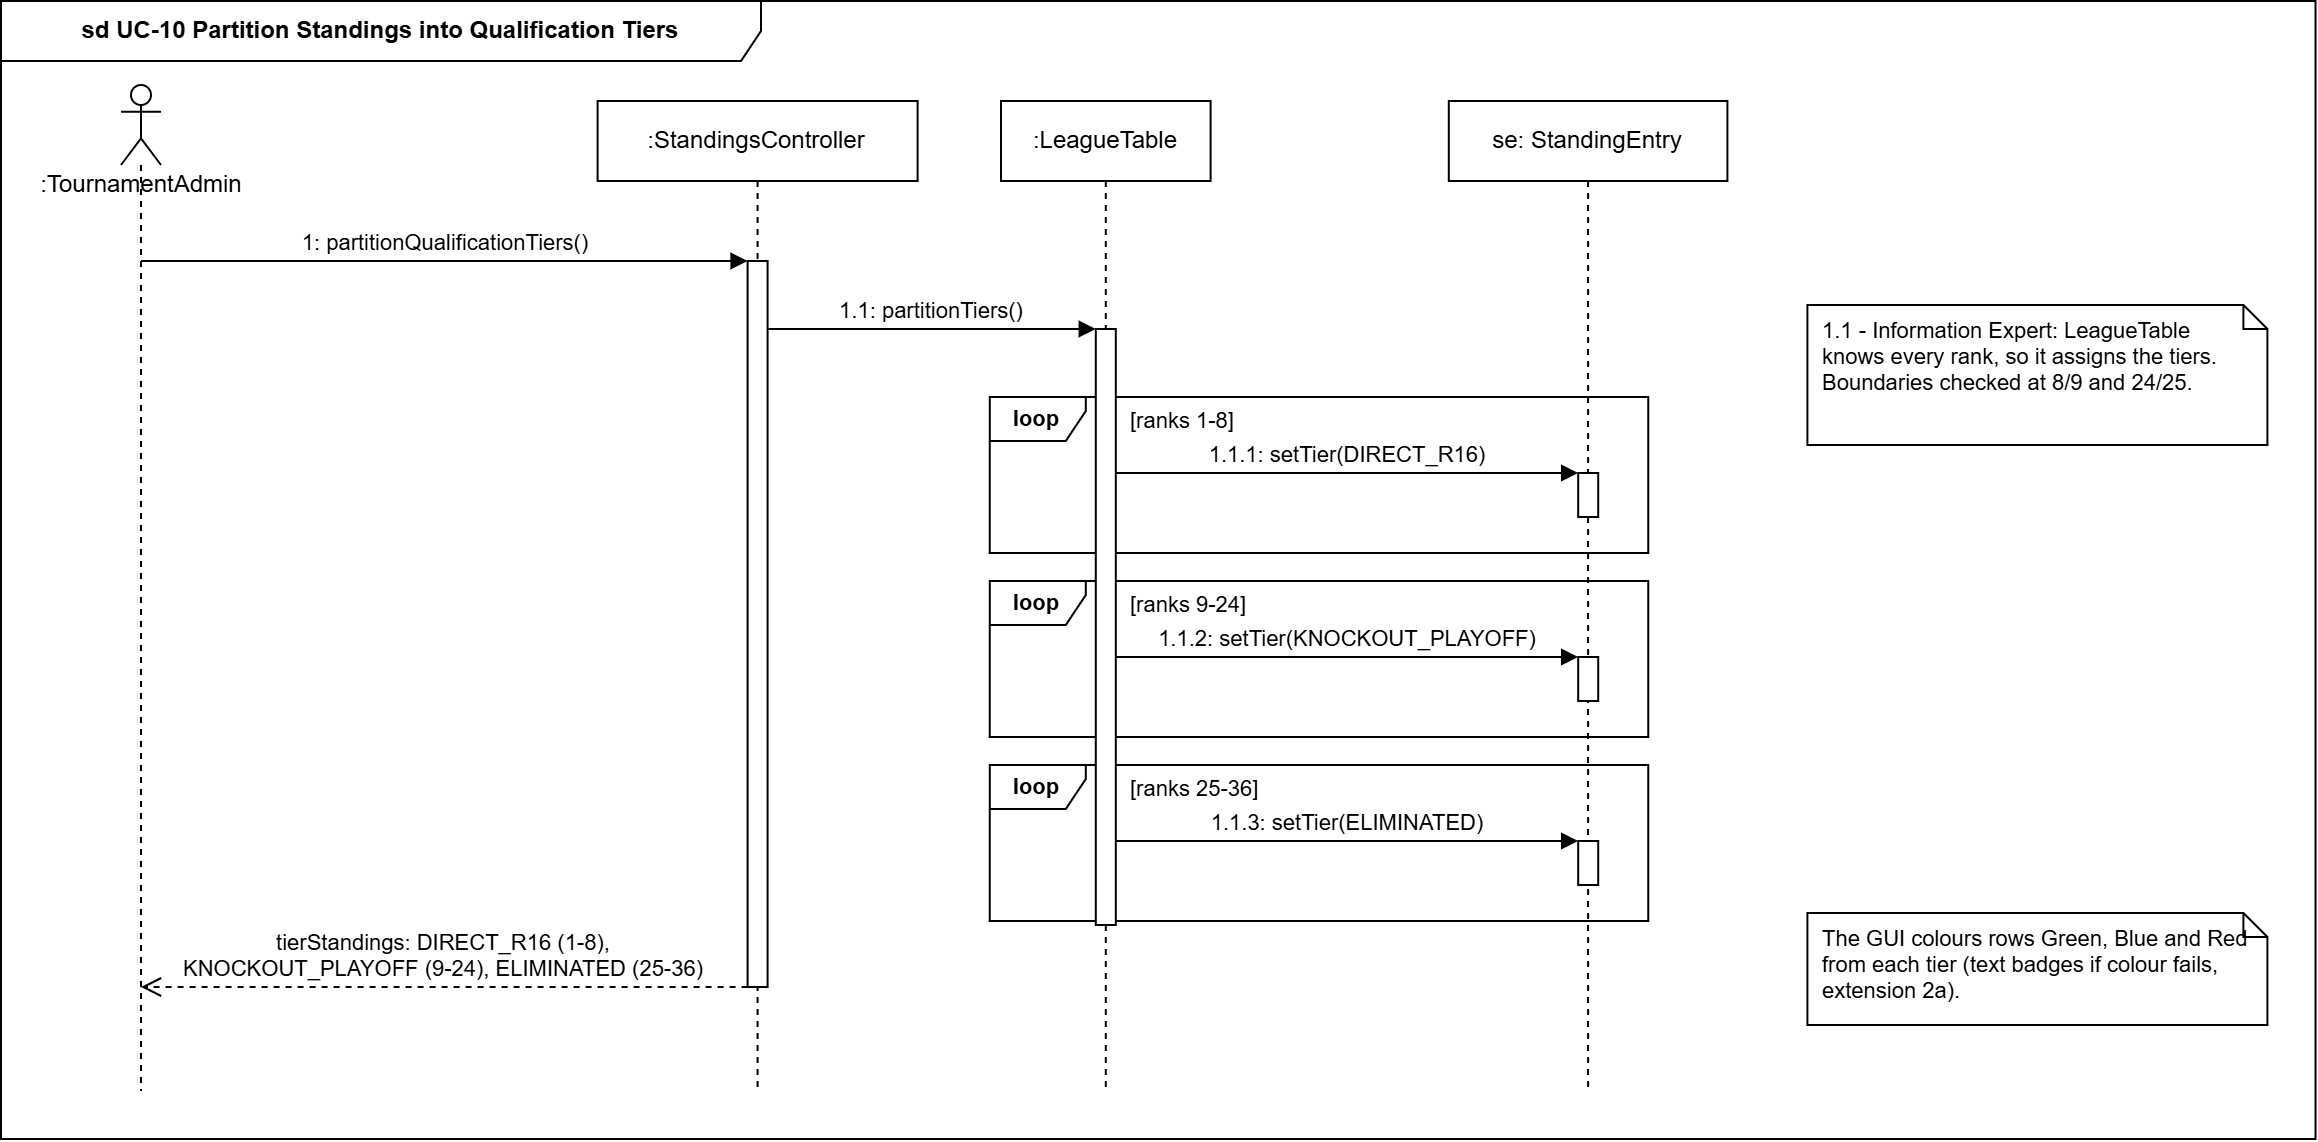

The diagram above was exported from draw.io. Its source (the exported page's mxGraphModel, read from the mxfile embedded in the PNG):
<mxGraphModel dx="1201" dy="772" grid="1" gridSize="10" guides="1" tooltips="1" connect="1" arrows="1" fold="1" page="1" pageScale="1" pageWidth="1257" pageHeight="1100" math="0" shadow="0">
  <root>
    <mxCell id="0" />
    <mxCell id="1" parent="0" />
    <mxCell id="SD_UC-10-1" parent="1" style="shape=umlFrame;whiteSpace=wrap;html=1;pointerEvents=0;width=380;height=30;fontStyle=1;" value="sd UC-10 Partition Standings into Qualification Tiers" vertex="1">
      <mxGeometry height="569" width="1157.2" x="60" y="40" as="geometry" />
    </mxCell>
    <mxCell id="SD_UC-10-2" parent="1" style="shape=umlFrame;whiteSpace=wrap;html=1;pointerEvents=0;width=48;height=22;fontSize=11;fontStyle=1;fillColor=none;" value="loop" vertex="1">
      <mxGeometry height="78" width="329.2" x="554.4" y="238" as="geometry" />
    </mxCell>
    <mxCell id="SD_UC-10-3" parent="1" style="text;html=1;align=left;verticalAlign=middle;fontSize=11;" value="[ranks 1-8]" vertex="1">
      <mxGeometry height="18" width="82.2" x="623.4" y="241" as="geometry" />
    </mxCell>
    <mxCell id="SD_UC-10-4" parent="1" style="shape=umlFrame;whiteSpace=wrap;html=1;pointerEvents=0;width=48;height=22;fontSize=11;fontStyle=1;fillColor=none;" value="loop" vertex="1">
      <mxGeometry height="78" width="329.2" x="554.4" y="330" as="geometry" />
    </mxCell>
    <mxCell id="SD_UC-10-5" parent="1" style="text;html=1;align=left;verticalAlign=middle;fontSize=11;" value="[ranks 9-24]" vertex="1">
      <mxGeometry height="18" width="88.4" x="623.4" y="333" as="geometry" />
    </mxCell>
    <mxCell id="SD_UC-10-6" parent="1" style="shape=umlFrame;whiteSpace=wrap;html=1;pointerEvents=0;width=48;height=22;fontSize=11;fontStyle=1;fillColor=none;" value="loop" vertex="1">
      <mxGeometry height="78" width="329.2" x="554.4" y="422" as="geometry" />
    </mxCell>
    <mxCell id="SD_UC-10-7" parent="1" style="text;html=1;align=left;verticalAlign=middle;fontSize=11;" value="[ranks 25-36]" vertex="1">
      <mxGeometry height="18" width="94.6" x="623.4" y="425" as="geometry" />
    </mxCell>
    <mxCell id="SD_UC-10-8" parent="1" style="shape=umlLifeline;perimeter=lifelinePerimeter;whiteSpace=nowrap;html=1;container=1;dropTarget=0;collapsible=0;recursiveResize=0;outlineConnect=0;portConstraint=eastwest;newEdgeStyle={&quot;edgeStyle&quot;:&quot;sequenceEdgeStyle&quot;,&quot;libavoidRouting&quot;:0,&quot;curved&quot;:0,&quot;rounded&quot;:0};participant=umlActor;align=center;verticalAlign=top;spacingTop=36;fontSize=12;" value=":TournamentAdmin" vertex="1">
      <mxGeometry height="503" width="20" x="120" y="82" as="geometry" />
    </mxCell>
    <mxCell id="SD_UC-10-9" parent="1" style="shape=umlLifeline;perimeter=lifelinePerimeter;whiteSpace=wrap;html=1;container=1;dropTarget=0;collapsible=0;recursiveResize=0;outlineConnect=0;portConstraint=eastwest;newEdgeStyle={&quot;edgeStyle&quot;:&quot;sequenceEdgeStyle&quot;,&quot;libavoidRouting&quot;:0,&quot;curved&quot;:0,&quot;rounded&quot;:0};size=40;" value=":StandingsController" vertex="1">
      <mxGeometry height="495" width="160" x="358.3" y="90" as="geometry" />
    </mxCell>
    <mxCell id="SD_UC-10-10" parent="1" style="shape=umlLifeline;perimeter=lifelinePerimeter;whiteSpace=wrap;html=1;container=1;dropTarget=0;collapsible=0;recursiveResize=0;outlineConnect=0;portConstraint=eastwest;newEdgeStyle={&quot;edgeStyle&quot;:&quot;sequenceEdgeStyle&quot;,&quot;libavoidRouting&quot;:0,&quot;curved&quot;:0,&quot;rounded&quot;:0};size=40;" value=":LeagueTable" vertex="1">
      <mxGeometry height="495" width="104.8" x="560" y="90" as="geometry" />
    </mxCell>
    <mxCell id="SD_UC-10-11" parent="1" style="shape=umlLifeline;perimeter=lifelinePerimeter;whiteSpace=wrap;html=1;container=1;dropTarget=0;collapsible=0;recursiveResize=0;outlineConnect=0;portConstraint=eastwest;newEdgeStyle={&quot;edgeStyle&quot;:&quot;sequenceEdgeStyle&quot;,&quot;libavoidRouting&quot;:0,&quot;curved&quot;:0,&quot;rounded&quot;:0};size=40;" value="se: StandingEntry" vertex="1">
      <mxGeometry height="495" width="139.3" x="783.9" y="90" as="geometry" />
    </mxCell>
    <mxCell id="SD_UC-10-12" parent="1" style="html=1;points=[];perimeter=orthogonalPerimeter;outlineConnect=0;targetShapes=umlLifeline;portConstraint=eastwest;" value="" vertex="1">
      <mxGeometry height="22" width="10" x="848.6" y="276" as="geometry" />
    </mxCell>
    <mxCell id="SD_UC-10-13" parent="1" style="html=1;points=[];perimeter=orthogonalPerimeter;outlineConnect=0;targetShapes=umlLifeline;portConstraint=eastwest;" value="" vertex="1">
      <mxGeometry height="22" width="10" x="848.6" y="368" as="geometry" />
    </mxCell>
    <mxCell id="SD_UC-10-14" parent="1" style="html=1;points=[];perimeter=orthogonalPerimeter;outlineConnect=0;targetShapes=umlLifeline;portConstraint=eastwest;" value="" vertex="1">
      <mxGeometry height="22" width="10" x="848.6" y="460" as="geometry" />
    </mxCell>
    <mxCell id="SD_UC-10-15" parent="1" style="html=1;points=[];perimeter=orthogonalPerimeter;outlineConnect=0;targetShapes=umlLifeline;portConstraint=eastwest;" value="" vertex="1">
      <mxGeometry height="298" width="10" x="607.4" y="204" as="geometry" />
    </mxCell>
    <mxCell id="SD_UC-10-16" parent="1" style="html=1;points=[];perimeter=orthogonalPerimeter;outlineConnect=0;targetShapes=umlLifeline;portConstraint=eastwest;" value="" vertex="1">
      <mxGeometry height="363" width="10" x="433.3" y="170" as="geometry" />
    </mxCell>
    <mxCell id="SD_UC-10-17" edge="1" parent="1" style="html=1;verticalAlign=bottom;endArrow=block;curved=0;rounded=0;fontSize=11;labelBackgroundColor=default;" value="1: partitionQualificationTiers()">
      <mxGeometry relative="1" as="geometry">
        <mxPoint x="130" y="170" as="sourcePoint" />
        <mxPoint x="433.3" y="170" as="targetPoint" />
      </mxGeometry>
    </mxCell>
    <mxCell id="SD_UC-10-18" edge="1" parent="1" style="html=1;verticalAlign=bottom;endArrow=block;curved=0;rounded=0;fontSize=11;labelBackgroundColor=default;" value="1.1: partitionTiers()">
      <mxGeometry relative="1" as="geometry">
        <mxPoint x="443.3" y="204" as="sourcePoint" />
        <mxPoint x="607.4" y="204" as="targetPoint" />
      </mxGeometry>
    </mxCell>
    <mxCell id="SD_UC-10-19" edge="1" parent="1" style="html=1;verticalAlign=bottom;endArrow=block;curved=0;rounded=0;fontSize=11;labelBackgroundColor=default;" value="1.1.1: setTier(DIRECT_R16)">
      <mxGeometry relative="1" as="geometry">
        <mxPoint x="617.4" y="276" as="sourcePoint" />
        <mxPoint x="848.6" y="276" as="targetPoint" />
      </mxGeometry>
    </mxCell>
    <mxCell id="SD_UC-10-20" edge="1" parent="1" style="html=1;verticalAlign=bottom;endArrow=block;curved=0;rounded=0;fontSize=11;labelBackgroundColor=default;" value="1.1.2: setTier(KNOCKOUT_PLAYOFF)">
      <mxGeometry relative="1" as="geometry">
        <mxPoint x="617.4" y="368" as="sourcePoint" />
        <mxPoint x="848.6" y="368" as="targetPoint" />
      </mxGeometry>
    </mxCell>
    <mxCell id="SD_UC-10-21" edge="1" parent="1" style="html=1;verticalAlign=bottom;endArrow=block;curved=0;rounded=0;fontSize=11;labelBackgroundColor=default;" value="1.1.3: setTier(ELIMINATED)">
      <mxGeometry relative="1" as="geometry">
        <mxPoint x="617.4" y="460" as="sourcePoint" />
        <mxPoint x="848.6" y="460" as="targetPoint" />
      </mxGeometry>
    </mxCell>
    <mxCell id="SD_UC-10-22" edge="1" parent="1" style="html=1;verticalAlign=bottom;endArrow=open;dashed=1;endSize=8;curved=0;rounded=0;fontSize=11;labelBackgroundColor=default;" value="tierStandings: DIRECT_R16 (1-8),&lt;br&gt;KNOCKOUT_PLAYOFF (9-24), ELIMINATED (25-36)">
      <mxGeometry relative="1" as="geometry">
        <mxPoint x="433.3" y="533" as="sourcePoint" />
        <mxPoint x="130" y="533" as="targetPoint" />
      </mxGeometry>
    </mxCell>
    <mxCell id="SD_UC-10-23" parent="1" style="shape=note;size=12;whiteSpace=wrap;html=1;align=left;spacingLeft=6;spacingRight=4;fontSize=11;verticalAlign=top;" value="1.1 - Information Expert: LeagueTable knows every rank, so it assigns the tiers. Boundaries checked at 8/9 and 24/25." vertex="1">
      <mxGeometry height="70" width="230" x="963.2" y="192" as="geometry" />
    </mxCell>
    <mxCell id="SD_UC-10-24" parent="1" style="shape=note;size=12;whiteSpace=wrap;html=1;align=left;spacingLeft=6;spacingRight=4;fontSize=11;verticalAlign=top;" value="The GUI colours rows Green, Blue and Red from each tier (text badges if colour fails, extension 2a)." vertex="1">
      <mxGeometry height="56" width="230" x="963.2" y="496" as="geometry" />
    </mxCell>
  </root>
</mxGraphModel>